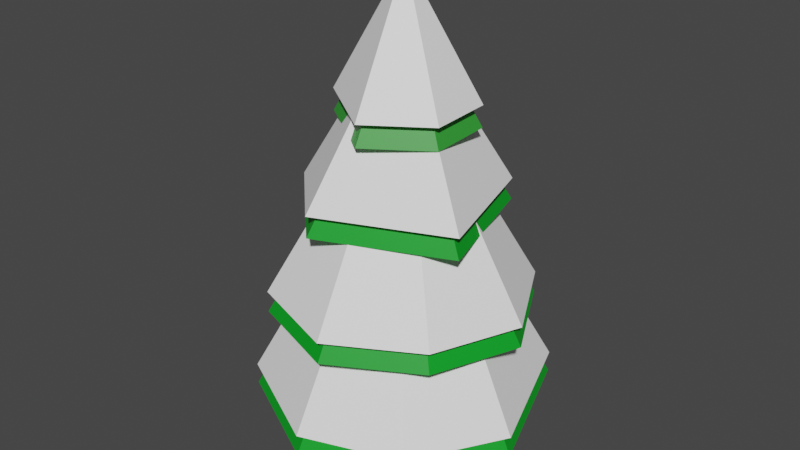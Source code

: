 # Source: talvi_kuusi3.blend  (saved by Blender 4.4.30; exported with 4.5.12 LTS)
import bpy
from mathutils import Matrix  # noqa: F401  (used for matrix-valued properties, if any)

bpy.ops.wm.read_factory_settings(use_empty=True)
scene = bpy.context.scene
scene.name = 'Scene'

# ---- collections
col_collection = bpy.data.collections.new('Collection'); scene.collection.children.link(col_collection)

# ---- materials (node trees are filled in below, after node groups)
mat_material_002 = bpy.data.materials.new('Material.002')
mat_material_002.use_transparent_shadow = False
mat_material_003 = bpy.data.materials.new('Material.003')
mat_material_003.use_transparent_shadow = False
mat_material_004 = bpy.data.materials.new('Material.004')
mat_material_004.use_transparent_shadow = False
mat_material_005 = bpy.data.materials.new('Material.005')
mat_material_005.use_transparent_shadow = False
mat_material_010 = bpy.data.materials.new('Material.010')
mat_material_010.use_transparent_shadow = False
mat_material_001 = bpy.data.materials.new('Material.001')
mat_material_001.use_transparent_shadow = False
mat_material_007 = bpy.data.materials.new('Material.007')
mat_material_007.use_transparent_shadow = False
mat_material_008 = bpy.data.materials.new('Material.008')
mat_material_008.use_transparent_shadow = False
mat_material_009 = bpy.data.materials.new('Material.009')
mat_material_009.use_transparent_shadow = False

# ---- material node trees
mat_material_002.use_nodes = True; mat_material_002.node_tree.nodes.clear()
_N = mat_material_002.node_tree.nodes; _L = mat_material_002.node_tree.links
n0 = _N.new('ShaderNodeBsdfPrincipled'); n0.name = 'Principled BSDF'; n0.location = (10, 300)
n0.distribution = 'GGX'
n0.subsurface_method = 'RANDOM_WALK_SKIN'
n0.inputs[0].default_value = (0.1981, 0.07421, 0.02029, 1.0)
n0.inputs[3].default_value = 1.45
n0.inputs[27].default_value = (0.0, 0.0, 0.0, 1.0)
n0.inputs[28].default_value = 1.0
n1 = _N.new('ShaderNodeOutputMaterial'); n1.name = 'Material Output'; n1.location = (300, 300)
_L.new(n0.outputs[0], n1.inputs[0])
n1.is_active_output = True
mat_material_003.use_nodes = True; mat_material_003.node_tree.nodes.clear()
_N = mat_material_003.node_tree.nodes; _L = mat_material_003.node_tree.links
n0 = _N.new('ShaderNodeBsdfPrincipled'); n0.name = 'Principled BSDF'; n0.location = (10, 300)
n0.distribution = 'GGX'
n0.subsurface_method = 'RANDOM_WALK_SKIN'
n0.inputs[0].default_value = (1.0, 1.0, 1.0, 1.0)
n0.inputs[3].default_value = 1.45
n0.inputs[27].default_value = (0.0, 0.0, 0.0, 1.0)
n0.inputs[28].default_value = 1.0
n1 = _N.new('ShaderNodeOutputMaterial'); n1.name = 'Material Output'; n1.location = (300, 300)
_L.new(n0.outputs[0], n1.inputs[0])
n1.is_active_output = True
mat_material_004.use_nodes = True; mat_material_004.node_tree.nodes.clear()
_N = mat_material_004.node_tree.nodes; _L = mat_material_004.node_tree.links
n0 = _N.new('ShaderNodeBsdfPrincipled'); n0.name = 'Principled BSDF'; n0.location = (10, 300)
n0.distribution = 'GGX'
n0.subsurface_method = 'RANDOM_WALK_SKIN'
n0.inputs[0].default_value = (1.0, 1.0, 1.0, 1.0)
n0.inputs[3].default_value = 1.45
n0.inputs[27].default_value = (0.0, 0.0, 0.0, 1.0)
n0.inputs[28].default_value = 1.0
n1 = _N.new('ShaderNodeOutputMaterial'); n1.name = 'Material Output'; n1.location = (300, 300)
_L.new(n0.outputs[0], n1.inputs[0])
n1.is_active_output = True
mat_material_005.use_nodes = True; mat_material_005.node_tree.nodes.clear()
_N = mat_material_005.node_tree.nodes; _L = mat_material_005.node_tree.links
n0 = _N.new('ShaderNodeBsdfPrincipled'); n0.name = 'Principled BSDF'; n0.location = (10, 300)
n0.distribution = 'GGX'
n0.subsurface_method = 'RANDOM_WALK_SKIN'
n0.inputs[0].default_value = (1.0, 1.0, 1.0, 1.0)
n0.inputs[3].default_value = 1.45
n0.inputs[27].default_value = (0.0, 0.0, 0.0, 1.0)
n0.inputs[28].default_value = 1.0
n1 = _N.new('ShaderNodeOutputMaterial'); n1.name = 'Material Output'; n1.location = (300, 300)
_L.new(n0.outputs[0], n1.inputs[0])
n1.is_active_output = True
mat_material_010.use_nodes = True; mat_material_010.node_tree.nodes.clear()
_N = mat_material_010.node_tree.nodes; _L = mat_material_010.node_tree.links
n0 = _N.new('ShaderNodeBsdfPrincipled'); n0.name = 'Principled BSDF'; n0.location = (10, 300)
n0.distribution = 'GGX'
n0.subsurface_method = 'RANDOM_WALK_SKIN'
n0.inputs[0].default_value = (1.0, 1.0, 1.0, 1.0)
n0.inputs[3].default_value = 1.45
n0.inputs[27].default_value = (0.0, 0.0, 0.0, 1.0)
n0.inputs[28].default_value = 1.0
n1 = _N.new('ShaderNodeOutputMaterial'); n1.name = 'Material Output'; n1.location = (300, 300)
_L.new(n0.outputs[0], n1.inputs[0])
n1.is_active_output = True
mat_material_001.use_nodes = True; mat_material_001.node_tree.nodes.clear()
_N = mat_material_001.node_tree.nodes; _L = mat_material_001.node_tree.links
n0 = _N.new('ShaderNodeBsdfPrincipled'); n0.name = 'Principled BSDF'; n0.location = (10, 300)
n0.distribution = 'GGX'
n0.subsurface_method = 'RANDOM_WALK_SKIN'
n0.inputs[0].default_value = (0.0357, 0.3424, 0.03789, 1.0)
n0.inputs[3].default_value = 1.45
n0.inputs[27].default_value = (0.0, 0.0, 0.0, 1.0)
n0.inputs[28].default_value = 1.0
n1 = _N.new('ShaderNodeOutputMaterial'); n1.name = 'Material Output'; n1.location = (300, 300)
_L.new(n0.outputs[0], n1.inputs[0])
n1.is_active_output = True
mat_material_007.use_nodes = True; mat_material_007.node_tree.nodes.clear()
_N = mat_material_007.node_tree.nodes; _L = mat_material_007.node_tree.links
n0 = _N.new('ShaderNodeBsdfPrincipled'); n0.name = 'Principled BSDF'; n0.location = (10, 300)
n0.distribution = 'GGX'
n0.subsurface_method = 'RANDOM_WALK_SKIN'
n0.inputs[0].default_value = (0.0, 0.3419, 0.016, 1.0)
n0.inputs[3].default_value = 1.45
n0.inputs[27].default_value = (0.0, 0.0, 0.0, 1.0)
n0.inputs[28].default_value = 1.0
n1 = _N.new('ShaderNodeOutputMaterial'); n1.name = 'Material Output'; n1.location = (300, 300)
_L.new(n0.outputs[0], n1.inputs[0])
n1.is_active_output = True
mat_material_008.use_nodes = True; mat_material_008.node_tree.nodes.clear()
_N = mat_material_008.node_tree.nodes; _L = mat_material_008.node_tree.links
n0 = _N.new('ShaderNodeBsdfPrincipled'); n0.name = 'Principled BSDF'; n0.location = (10, 300)
n0.distribution = 'GGX'
n0.subsurface_method = 'RANDOM_WALK_SKIN'
n0.inputs[0].default_value = (0.0, 0.3419, 0.016, 1.0)
n0.inputs[3].default_value = 1.45
n0.inputs[27].default_value = (0.0, 0.0, 0.0, 1.0)
n0.inputs[28].default_value = 1.0
n1 = _N.new('ShaderNodeOutputMaterial'); n1.name = 'Material Output'; n1.location = (300, 300)
_L.new(n0.outputs[0], n1.inputs[0])
n1.is_active_output = True
mat_material_009.use_nodes = True; mat_material_009.node_tree.nodes.clear()
_N = mat_material_009.node_tree.nodes; _L = mat_material_009.node_tree.links
n0 = _N.new('ShaderNodeBsdfPrincipled'); n0.name = 'Principled BSDF'; n0.location = (10, 300)
n0.distribution = 'GGX'
n0.subsurface_method = 'RANDOM_WALK_SKIN'
n0.inputs[0].default_value = (0.0, 0.3419, 0.016, 1.0)
n0.inputs[3].default_value = 1.45
n0.inputs[27].default_value = (0.0, 0.0, 0.0, 1.0)
n0.inputs[28].default_value = 1.0
n1 = _N.new('ShaderNodeOutputMaterial'); n1.name = 'Material Output'; n1.location = (300, 300)
_L.new(n0.outputs[0], n1.inputs[0])
n1.is_active_output = True

# ---- world
world_world = bpy.data.worlds.new('World'); scene.world = world_world
world_world.use_nodes = True; world_world.node_tree.nodes.clear()
_N = world_world.node_tree.nodes; _L = world_world.node_tree.links
n0 = _N.new('ShaderNodeOutputWorld'); n0.name = 'World Output'; n0.location = (300, 300)
n1 = _N.new('ShaderNodeBackground'); n1.name = 'Background'; n1.location = (10, 300)
n1.inputs[0].default_value = (0.05088, 0.05088, 0.05088, 1.0)
_L.new(n1.outputs[0], n0.inputs[0])
n0.is_active_output = True
world_world.color = (0.05088, 0.05088, 0.05088)
world_world.use_sun_shadow = False
world_world.sun_shadow_jitter_overblur = 0.0

# ---- meshes
me_cylinder = bpy.data.meshes.new('Cylinder')
me_cylinder.from_pydata([(-0.07156, 1.021, 1.0), (0.7112, 0.755, -1.0), (0.755, 0.7112, 1.0), (1.012, 0.02518, -1.0), (1.015, -0.1289, 1.0), (0.755, -0.7112, -1.0), (0.6265, -0.8089, 1.0), (-0.337, -0.999, 1.0), (-0.2748, -1.018, -1.0), (-0.9871, -0.2693, 1.0), (-0.9703, -0.3245, -1.0), (-0.8793, 0.5502, -1.0), (-0.8448, 0.6018, 1.0), (-0.1289, 1.015, -1.0)], [], [(4, 5, 3), (3, 1, 2, 4), (8, 5, 6, 7), (4, 6, 5), (10, 8, 7, 9), (11, 10, 9, 12), (13, 11, 12, 0), (4, 2, 0, 12, 9, 7, 6), (1, 13, 0, 2), (13, 1, 3, 5, 8, 10, 11)])
_uv = me_cylinder.uv_layers.new(name='UVMap')
_uv.uv.foreach_set('vector', [0.7298, 1.0, 0.6296, 0.5, 0.7539, 0.5, 0.7539, 0.5, 0.8795, 0.5, 0.8698, 1.0, 0.7298, 1.0, 0.4574, 0.5, 0.6296, 0.5, 0.6048, 1.0, 0.448, 1.0, 0.7298, 1.0, 0.6048, 1.0, 0.6296, 0.5, 0.3014, 0.5, 0.4574, 0.5, 0.448, 1.0, 0.2923, 1.0, 0.1613, 0.5, 0.3014, 0.5, 0.2923, 1.0, 0.1516, 1.0, 0.02622, 0.5, 0.1613, 0.5, 0.1516, 1.0, 0.02081, 1.0, 0.4824, 0.2203, 0.4184, 0.4076, 0.2337, 0.4837, 0.06178, 0.3839, 0.02392, 0.1885, 0.1772, 0.03538, 0.3934, 0.06468, 0.8795, 0.5, 0.9872, 0.5, 0.9816, 1.0, 0.8698, 1.0, 0.7203, 0.4824, 0.9087, 0.418, 0.9871, 0.2558, 0.918, 0.09152, 0.69, 0.031, 0.5278, 0.1756, 0.554, 0.372])
me_cylinder.materials.append(mat_material_002)
me_cylinder.use_remesh_fix_poles = True
me_cylinder.use_remesh_preserve_attributes = False
me_cylinder.update()
me_cone = bpy.data.meshes.new('Cone')
me_cone.from_pydata([(-0.3168, 1.274, -1.316), (1.14, -0.561, -1.323), (0.04889, -1.272, -1.332), (-1.282, -0.318, -1.303), (0.0, 0.0, 1.0), (1.068, 0.6837, -1.331), (1.1, 1.58, -2.923), (1.797, -0.8499, -2.891), (-0.5512, -1.828, -2.889), (-1.836, -0.5277, -2.937), (-1.301, 1.508, -2.934), (0.0, 0.0, 0.2221), (1.51, 1.85, -4.746), (2.389, 0.1447, -4.738), (-0.192, 2.362, -4.737), (0.0, 0.0, -0.6409), (1.769, -1.521, -4.686), (0.1477, -2.383, -4.721), (-1.661, -1.725, -4.742), (-2.387, 0.7741, -4.729), (1.759, 2.121, -6.503), (-2.601, 0.3358, -6.462), (-1.383, 2.371, -6.505), (0.0, 0.0, -1.606), (2.658, -0.4281, -6.522), (1.679, -2.058, -6.513), (-0.1131, -2.688, -6.516), (-2.172, -1.615, -6.529), (-0.3168, 1.274, -1.708), (1.14, -0.561, -1.716), (0.04889, -1.272, -1.725), (-1.282, -0.318, -1.695), (0.0, 0.0, 0.6074), (1.068, 0.6837, -1.724), (1.1, 1.58, -3.315), (1.797, -0.8499, -3.283), (-0.5512, -1.828, -3.282), (-1.836, -0.5277, -3.33), (-1.301, 1.508, -3.327), (0.0, 0.0, -0.1706), (1.51, 1.85, -5.139), (2.389, 0.1447, -5.131), (-0.192, 2.362, -5.129), (0.0, 0.0, -1.034), (1.769, -1.521, -5.079), (0.1477, -2.383, -5.114), (-1.661, -1.725, -5.135), (-2.387, 0.7741, -5.122), (1.759, 2.121, -6.896), (-2.601, 0.3358, -6.855), (-1.383, 2.371, -6.897), (0.0, 0.0, -1.999), (2.658, -0.4281, -6.914), (1.679, -2.058, -6.906), (-0.1131, -2.688, -6.909), (-2.172, -1.615, -6.922)], [], [(0, 4, 5), (5, 4, 1), (1, 4, 2), (2, 4, 3), (3, 4, 0), (3, 0, 5, 1, 2), (10, 11, 6), (6, 11, 7), (7, 11, 8), (8, 11, 9), (9, 11, 10), (14, 15, 12), (12, 15, 13), (13, 15, 16), (16, 15, 17), (17, 15, 18), (18, 15, 19), (19, 15, 14), (22, 23, 20), (20, 23, 24), (24, 23, 25), (25, 23, 26), (26, 23, 27), (27, 23, 21), (21, 23, 22), (20, 24, 25, 26, 27, 21, 22), (8, 9, 10, 6, 7), (18, 19, 14, 12, 13, 16, 17), (28, 32, 33), (33, 32, 29), (29, 32, 30), (30, 32, 31), (31, 32, 28), (31, 28, 33, 29, 30), (38, 39, 34), (34, 39, 35), (35, 39, 36), (36, 39, 37), (37, 39, 38), (42, 43, 40), (40, 43, 41), (41, 43, 44), (44, 43, 45), (45, 43, 46), (46, 43, 47), (47, 43, 42), (50, 51, 48), (48, 51, 52), (52, 51, 53), (53, 51, 54), (54, 51, 55), (55, 51, 49), (49, 51, 50), (48, 52, 53, 54, 55, 49, 50), (36, 37, 38, 34, 35), (46, 47, 42, 40, 41, 44, 45)])
me_cone.polygons.foreach_set('material_index', [0, 0, 0, 0, 0, 0, 1, 1, 1, 1, 1, 2, 2, 2, 2, 2, 2, 2, 3, 3, 3, 3, 3, 3, 3, 3, 1, 2, 4, 4, 4, 4, 4, 4, 5, 5, 5, 5, 5, 6, 6, 6, 6, 6, 6, 6, 7, 7, 7, 7, 7, 7, 7, 7, 5, 6])
_uv = me_cone.uv_layers.new(name='UVMap')
_uv.uv.foreach_set('vector', [0.2047, 0.4629, 0.25, 0.25, 0.4395, 0.38, 0.4395, 0.38, 0.25, 0.25, 0.4471, 0.1369, 0.4471, 0.1369, 0.25, 0.25, 0.2489, 0.01967, 0.2489, 0.01967, 0.25, 0.25, 0.04037, 0.2004, 0.04037, 0.2004, 0.25, 0.25, 0.2047, 0.4629, 0.539, 0.2033, 0.7058, 0.4631, 0.9387, 0.3809, 0.944, 0.133, 0.7481, 0.01943, 0.1004, 0.4076, 0.25, 0.25, 0.3801, 0.4311, 0.3801, 0.4311, 0.25, 0.25, 0.4404, 0.149, 0.4404, 0.149, 0.25, 0.25, 0.1867, 0.03299, 0.1867, 0.03299, 0.25, 0.25, 0.03164, 0.1741, 0.03164, 0.1741, 0.25, 0.25, 0.1004, 0.4076, 0.2303, 0.4835, 0.25, 0.25, 0.4009, 0.4292, 0.4009, 0.4292, 0.25, 0.25, 0.4814, 0.2594, 0.4814, 0.2594, 0.25, 0.25, 0.4219, 0.08958, 0.4219, 0.08958, 0.25, 0.25, 0.2578, 0.01839, 0.2578, 0.01839, 0.25, 0.25, 0.08121, 0.0885, 0.08121, 0.0885, 0.25, 0.25, 0.04439, 0.3241, 0.04439, 0.3241, 0.25, 0.25, 0.2303, 0.4835, 0.1331, 0.4435, 0.25, 0.25, 0.3979, 0.4217, 0.3979, 0.4217, 0.25, 0.25, 0.4777, 0.2097, 0.4777, 0.2097, 0.25, 0.25, 0.4009, 0.06732, 0.4009, 0.06732, 0.25, 0.25, 0.2451, 0.01819, 0.2451, 0.01819, 0.25, 0.25, 0.0634, 0.1146, 0.0634, 0.1146, 0.25, 0.25, 0.01732, 0.2835, 0.01732, 0.2835, 0.25, 0.25, 0.1331, 0.4435, 0.9043, 0.4149, 0.9763, 0.2065, 0.8983, 0.06269, 0.7515, 0.01875, 0.5626, 0.1168, 0.519, 0.3019, 0.6321, 0.443, 0.7019, 0.02452, 0.5397, 0.1466, 0.5867, 0.3931, 0.8818, 0.4271, 0.9395, 0.144, 0.5731, 0.09632, 0.5473, 0.3341, 0.7301, 0.4834, 0.9014, 0.4288, 0.981, 0.2567, 0.9155, 0.08108, 0.7502, 0.01879, 0.2047, 0.4629, 0.25, 0.25, 0.4395, 0.38, 0.4395, 0.38, 0.25, 0.25, 0.4471, 0.1369, 0.4471, 0.1369, 0.25, 0.25, 0.2489, 0.01967, 0.2489, 0.01967, 0.25, 0.25, 0.04037, 0.2004, 0.04037, 0.2004, 0.25, 0.25, 0.2047, 0.4629, 0.539, 0.2033, 0.7058, 0.4631, 0.9387, 0.3809, 0.944, 0.133, 0.7481, 0.01943, 0.1004, 0.4076, 0.25, 0.25, 0.3801, 0.4311, 0.3801, 0.4311, 0.25, 0.25, 0.4404, 0.149, 0.4404, 0.149, 0.25, 0.25, 0.1867, 0.03299, 0.1867, 0.03299, 0.25, 0.25, 0.03164, 0.1741, 0.03164, 0.1741, 0.25, 0.25, 0.1004, 0.4076, 0.2303, 0.4835, 0.25, 0.25, 0.4009, 0.4292, 0.4009, 0.4292, 0.25, 0.25, 0.4814, 0.2594, 0.4814, 0.2594, 0.25, 0.25, 0.4219, 0.08958, 0.4219, 0.08958, 0.25, 0.25, 0.2578, 0.01839, 0.2578, 0.01839, 0.25, 0.25, 0.08121, 0.0885, 0.08121, 0.0885, 0.25, 0.25, 0.04439, 0.3241, 0.04439, 0.3241, 0.25, 0.25, 0.2303, 0.4835, 0.1331, 0.4435, 0.25, 0.25, 0.3979, 0.4217, 0.3979, 0.4217, 0.25, 0.25, 0.4777, 0.2097, 0.4777, 0.2097, 0.25, 0.25, 0.4009, 0.06732, 0.4009, 0.06732, 0.25, 0.25, 0.2451, 0.01819, 0.2451, 0.01819, 0.25, 0.25, 0.0634, 0.1146, 0.0634, 0.1146, 0.25, 0.25, 0.01732, 0.2835, 0.01732, 0.2835, 0.25, 0.25, 0.1331, 0.4435, 0.9043, 0.4149, 0.9763, 0.2065, 0.8983, 0.06269, 0.7515, 0.01875, 0.5626, 0.1168, 0.519, 0.3019, 0.6321, 0.443, 0.7019, 0.02452, 0.5397, 0.1466, 0.5867, 0.3931, 0.8818, 0.4271, 0.9395, 0.144, 0.5731, 0.09632, 0.5473, 0.3341, 0.7301, 0.4834, 0.9014, 0.4288, 0.981, 0.2567, 0.9155, 0.08108, 0.7502, 0.01879])
me_cone.materials.append(mat_material_003)
me_cone.materials.append(mat_material_004)
me_cone.materials.append(mat_material_005)
me_cone.materials.append(mat_material_010)
me_cone.materials.append(mat_material_001)
me_cone.materials.append(mat_material_007)
me_cone.materials.append(mat_material_008)
me_cone.materials.append(mat_material_009)
me_cone.use_remesh_fix_poles = True
me_cone.use_remesh_preserve_attributes = False
me_cone.update()

# ---- objects
ob_cylinder = bpy.data.objects.new('Cylinder', me_cylinder)
ob_cone = bpy.data.objects.new('Cone', me_cone)

# ---- transforms, parenting, visibility, modifiers, constraints
ob_cylinder.location = (0.0, 0.0, 0.5)
ob_cylinder.scale = (-0.3, -0.3, -0.46)
ob_cone.location = (0.0, 0.0, 4.414)
ob_cone.scale = (0.5462, 0.5462, 0.5462)

# ---- collection membership
col_collection.objects.link(ob_cylinder)
col_collection.objects.link(ob_cone)

# ---- scene / render settings (as saved in the file)
scene.frame_start = 1; scene.frame_end = 250; scene.frame_set(0)
scene.render.engine = 'BLENDER_EEVEE_NEXT'
scene.cycles.sampling_pattern = 'TABULATED_SOBOL'
scene.cycles.use_light_tree = False
scene.view_settings.view_transform = 'Filmic'
bpy.context.view_layer.update()

# ---- added for rendering (the .blend has no active camera and no usable light): camera, sun
cam_auto = bpy.data.cameras.new('AutoCamera')
cam_auto.lens = 50.0
cam_auto.sensor_width = 36.0
cam_auto.clip_end = 1000.0
ob_auto_camera = bpy.data.objects.new('AutoCamera', cam_auto)
scene.collection.objects.link(ob_auto_camera)
ob_auto_camera.location = (5.87454, -7.11722, 7.18743)
ob_auto_camera.rotation_euler = (1.09748, -7.21219e-08, 0.694738)
scene.camera = ob_auto_camera
light_auto_sun = bpy.data.lights.new('AutoSun', 'SUN')
light_auto_sun.energy = 3.0
light_auto_sun.angle = 0.0523599
ob_auto_sun = bpy.data.objects.new('AutoSun', light_auto_sun)
scene.collection.objects.link(ob_auto_sun)
ob_auto_sun.rotation_euler = (0.872665, 0.174533, 0.523599)
bpy.context.view_layer.update()
